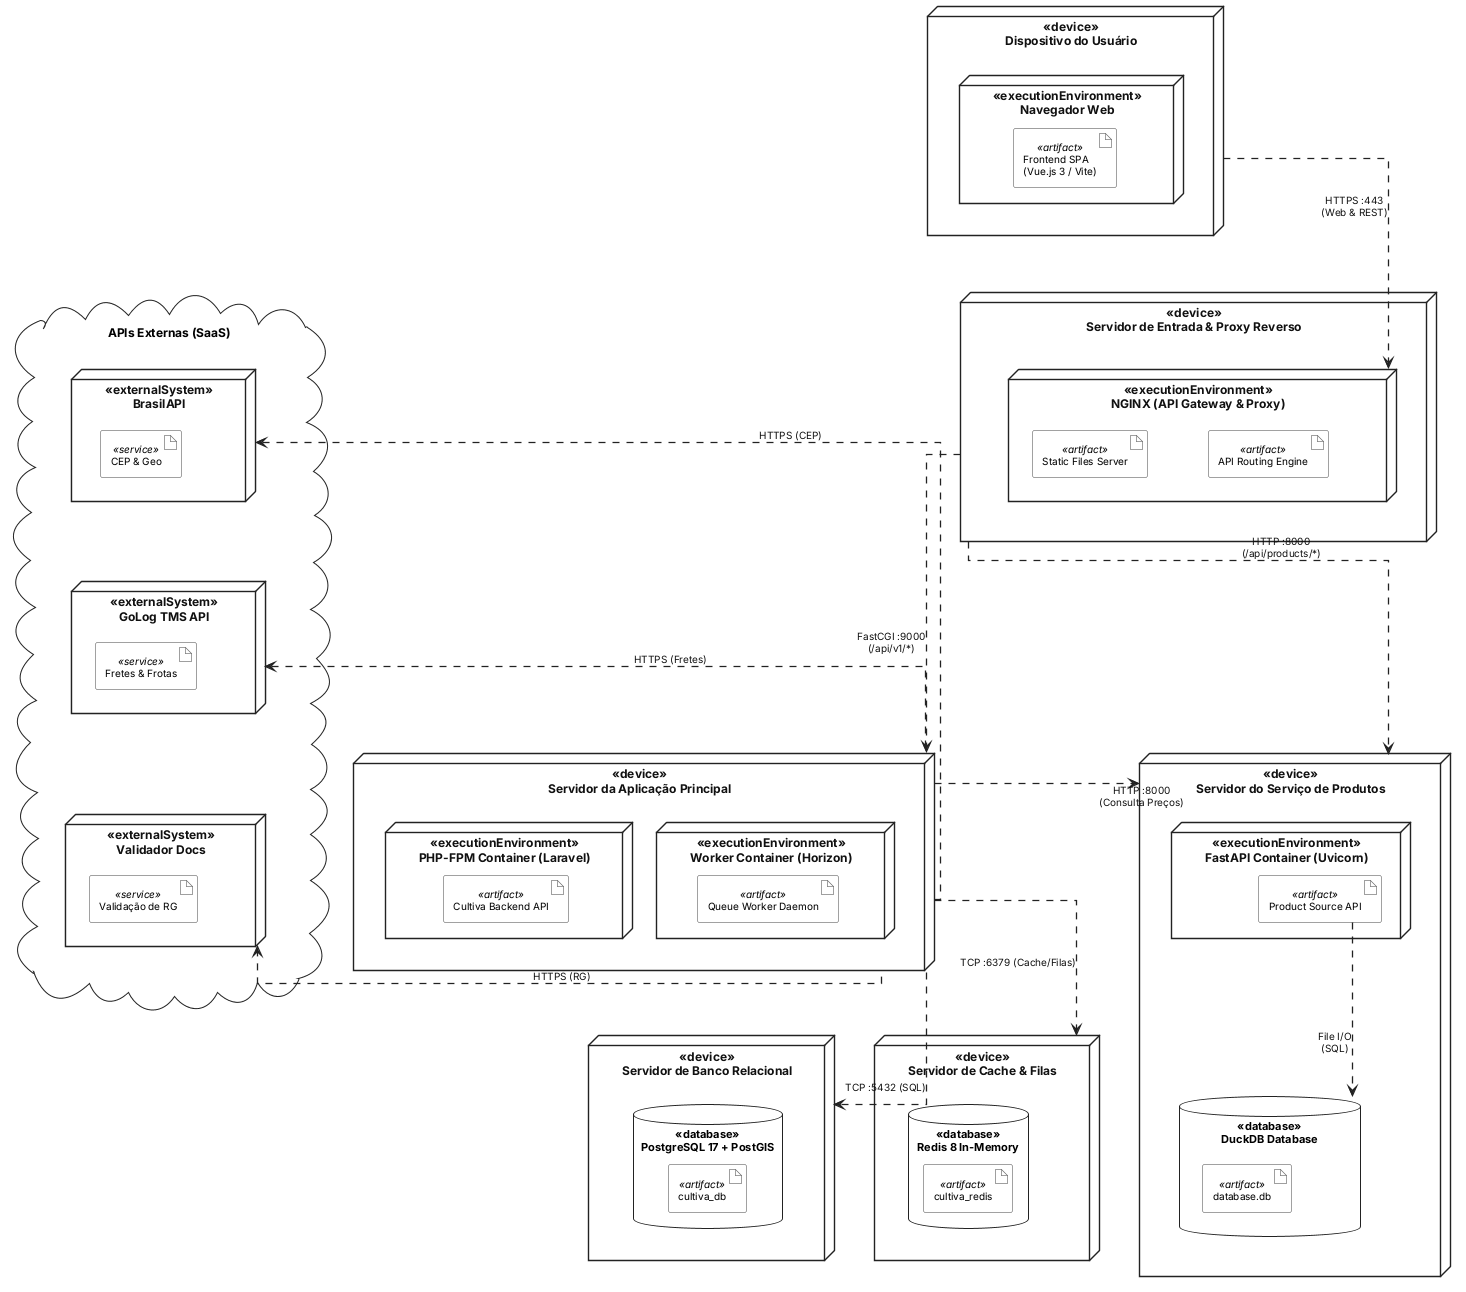

The diagram above was rendered by PlantUML. Its source (embedded in the PNG):
@startuml geral
skinparam monochrome true
skinparam shadowing false
skinparam defaultFontName "Inter", "Segoe UI", "Helvetica Neue", Arial, sans-serif
skinparam defaultFontSize 11
skinparam roundCorner 4
skinparam nodesep 60
skinparam ranksep 80
skinparam arrowThickness 1.3
skinparam ArrowColor #222222
skinparam ArrowFontColor #111111
skinparam ArrowFontSize 10
skinparam linetype ortho

skinparam node {
    BackgroundColor #FFFFFF
    BorderColor #222222
    FontColor #111111
    FontSize 12
    FontStyle bold
    BorderThickness 1.4
}

skinparam artifact {
    BackgroundColor #FAFAFA
    BorderColor #444444
    FontSize 10
}

skinparam database {
    BackgroundColor #FFFFFF
    BorderColor #222222
    FontSize 11
    FontStyle bold
}

skinparam cloud {
    BackgroundColor #FAFAFA
    BorderColor #222222
    FontSize 12
    FontStyle bold
}

top to bottom direction

' ============================================================================
' 1. CLIENT LAYER
' ============================================================================
node "Dispositivo do Usuário" as ClientDevice <<device>> {
    node "Navegador Web" as Browser <<executionEnvironment>> {
        artifact "Frontend SPA\n(Vue.js 3 / Vite)" as FrontendApp <<artifact>>
    }
}

' ============================================================================
' 2. INGRESS & API GATEWAY LAYER
' ============================================================================
node "Servidor de Entrada & Proxy Reverso" as GatewayServer <<device>> {
    node "NGINX (API Gateway & Proxy)" as NginxGateway <<executionEnvironment>> {
        artifact "Static Files Server" as StaticFiles <<artifact>>
        artifact "API Routing Engine" as ReverseProxy <<artifact>>
    }
}

' ============================================================================
' 3. SERVICES LAYER
' ============================================================================
cloud "APIs Externas (SaaS)" as ExternalCloud {
    node "BrasilAPI" as BrasilApi <<externalSystem>> {
        artifact "CEP & Geo" as BrasilApiDesc <<service>>
    }

    node "GoLog TMS API" as GoLogApi <<externalSystem>> {
        artifact "Fretes & Frotas" as GoLogDesc <<service>>
    }

    node "Validador Docs" as DocApi <<externalSystem>> {
        artifact "Validação de RG" as DocDesc <<service>>
    }

    BrasilApi -[hidden]down-> GoLogApi
    GoLogApi -[hidden]down-> DocApi
}

node "Servidor da Aplicação Principal" as BackendServer <<device>> {
    node "PHP-FPM Container (Laravel)" as PhpContainer <<executionEnvironment>> {
        artifact "Cultiva Backend API" as BackendApp <<artifact>>
    }

    node "Worker Container (Horizon)" as WorkerContainer <<executionEnvironment>> {
        artifact "Queue Worker Daemon" as WorkerApp <<artifact>>
    }
}

node "Servidor do Serviço de Produtos" as ProductServer <<device>> {
    node "FastAPI Container (Uvicorn)" as PythonContainer <<executionEnvironment>> {
        artifact "Product Source API" as ProductApp <<artifact>>
    }
    
    database "DuckDB Database" as DuckDB <<database>> {
        artifact "database.db" as DuckDbFile <<artifact>>
    }
}

' ============================================================================
' 4. DATA & STORAGE LAYER
' ============================================================================
node "Servidor de Banco Relacional" as DbServer <<device>> {
    database "PostgreSQL 17 + PostGIS" as PostgresDB <<database>> {
        artifact "cultiva_db" as PostgresData <<artifact>>
    }
}

node "Servidor de Cache & Filas" as RedisServer <<device>> {
    database "Redis 8 In-Memory" as RedisDB <<database>> {
        artifact "cultiva_redis" as RedisData <<artifact>>
    }
}

' ============================================================================
' ALINHAMENTO ESTRUTURAL
' ============================================================================
ClientDevice -[hidden]down-> GatewayServer

ExternalCloud -[hidden]right-> BackendServer
BackendServer -[hidden]right-> ProductServer

DbServer -[hidden]right-> RedisServer
BackendServer -[hidden]down-> DbServer

' ============================================================================
' CONEXÕES LIMPAS (SEM OVERLAPS)
' ============================================================================
ClientDevice -down..> NginxGateway : \nHTTPS :443\n(Web & REST)

GatewayServer -down..> BackendServer : FastCGI :9000\n(/api/v1/*)
GatewayServer -right..> ProductServer : HTTP :8000\n(/api/products/*)

BackendServer -right..> ProductServer : HTTP :8000\n(Consulta Preços)

ProductApp -down..> DuckDB : File I/O\n(SQL)

BackendServer -down..> DbServer : TCP :5432 (SQL)
BackendServer -down..> RedisServer : TCP :6379 (Cache/Filas)

BackendServer -left..> BrasilApi : HTTPS (CEP)
BackendServer -left..> GoLogApi : HTTPS (Fretes)
BackendServer -left..> DocApi : HTTPS (RG)

@enduml